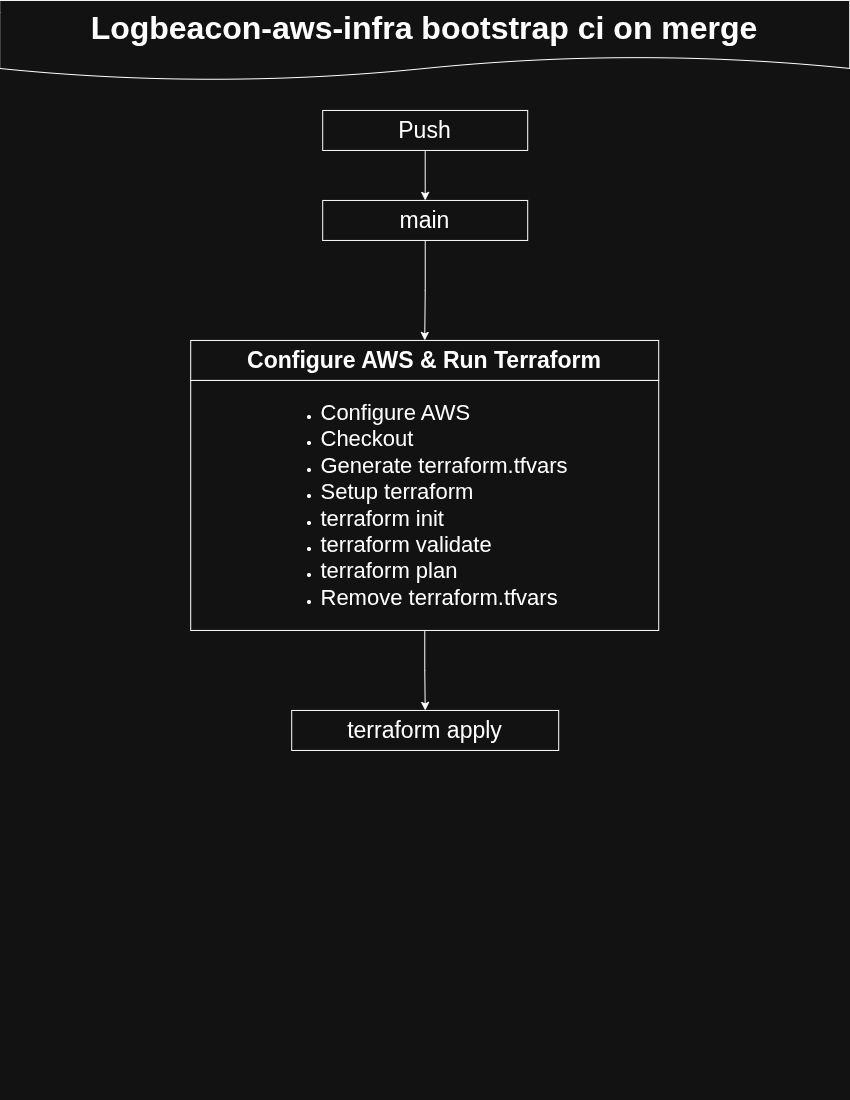

The diagram above was exported from draw.io. Its source (the exported page's mxGraphModel, read from the mxfile embedded in the PNG):
<mxGraphModel dx="1162" dy="793" grid="1" gridSize="10" guides="1" tooltips="1" connect="1" arrows="1" fold="1" page="1" pageScale="1" pageWidth="850" pageHeight="1100" math="0" shadow="0">
  <root>
    <mxCell id="0" />
    <mxCell id="1" parent="0" />
    <mxCell id="o3vztrChIg5XepHHtDer-1" parent="1" style="shape=document;whiteSpace=wrap;html=1;boundedLbl=1;" value="&lt;font style=&quot;font-size: 32px;&quot;&gt;&lt;b&gt;Logbeacon-aws-infra bootstrap ci on merge&lt;/b&gt;&lt;/font&gt;" vertex="1">
      <mxGeometry height="80" width="850" as="geometry" />
    </mxCell>
    <mxCell id="734Jt8hgOGliScxE0yE5-1" edge="1" parent="1" source="734Jt8hgOGliScxE0yE5-2" style="edgeStyle=orthogonalEdgeStyle;rounded=0;orthogonalLoop=1;jettySize=auto;html=1;entryX=0.5;entryY=0;entryDx=0;entryDy=0;" target="734Jt8hgOGliScxE0yE5-4">
      <mxGeometry relative="1" as="geometry" />
    </mxCell>
    <mxCell id="734Jt8hgOGliScxE0yE5-2" parent="1" style="rounded=0;whiteSpace=wrap;html=1;" value="&lt;font style=&quot;font-size: 23px;&quot;&gt;Push&lt;/font&gt;" vertex="1">
      <mxGeometry height="40" width="205" x="323" y="110" as="geometry" />
    </mxCell>
    <mxCell id="pjBSJs4sxagTDoJz34Xw-5" edge="1" parent="1" source="734Jt8hgOGliScxE0yE5-4" style="edgeStyle=orthogonalEdgeStyle;rounded=0;orthogonalLoop=1;jettySize=auto;html=1;entryX=0.5;entryY=0;entryDx=0;entryDy=0;" target="pjBSJs4sxagTDoJz34Xw-1">
      <mxGeometry relative="1" as="geometry" />
    </mxCell>
    <mxCell id="734Jt8hgOGliScxE0yE5-4" parent="1" style="rounded=0;whiteSpace=wrap;html=1;" value="&lt;font style=&quot;font-size: 23px;&quot;&gt;main&lt;/font&gt;" vertex="1">
      <mxGeometry height="40" width="205" x="323" y="200" as="geometry" />
    </mxCell>
    <mxCell id="pjBSJs4sxagTDoJz34Xw-1" parent="1" style="rounded=0;whiteSpace=wrap;html=1;" value="&lt;font style=&quot;font-size: 23px;&quot;&gt;&lt;b&gt;Configure AWS &amp;amp; Run Terraform&lt;/b&gt;&lt;/font&gt;" vertex="1">
      <mxGeometry height="40" width="468" x="191" y="340" as="geometry" />
    </mxCell>
    <mxCell id="pjBSJs4sxagTDoJz34Xw-6" edge="1" parent="1" source="pjBSJs4sxagTDoJz34Xw-2" style="edgeStyle=orthogonalEdgeStyle;rounded=0;orthogonalLoop=1;jettySize=auto;html=1;" target="pjBSJs4sxagTDoJz34Xw-4">
      <mxGeometry relative="1" as="geometry" />
    </mxCell>
    <mxCell id="pjBSJs4sxagTDoJz34Xw-2" parent="1" style="text;html=1;whiteSpace=wrap;strokeColor=default;fillColor=default;align=center;verticalAlign=middle;rounded=0;" value="&lt;div style=&quot;text-align: justify;&quot;&gt;&lt;ul&gt;&lt;li&gt;&lt;span style=&quot;background-color: transparent; color: light-dark(rgb(0, 0, 0), rgb(255, 255, 255));&quot;&gt;&lt;font style=&quot;font-size: 22px;&quot;&gt;Configure AWS&lt;/font&gt;&lt;/span&gt;&lt;/li&gt;&lt;li&gt;&lt;span style=&quot;background-color: transparent; color: light-dark(rgb(0, 0, 0), rgb(255, 255, 255));&quot;&gt;&lt;font style=&quot;font-size: 22px;&quot;&gt;Checkout&lt;/font&gt;&lt;/span&gt;&lt;/li&gt;&lt;li&gt;&lt;span style=&quot;font-size: 22px;&quot;&gt;Generate terraform.tfvars&lt;/span&gt;&lt;/li&gt;&lt;li&gt;&lt;font style=&quot;font-size: 22px;&quot;&gt;Setup terraform&lt;/font&gt;&lt;/li&gt;&lt;li&gt;&lt;font style=&quot;font-size: 22px;&quot;&gt;terraform init&lt;/font&gt;&lt;/li&gt;&lt;li&gt;&lt;span style=&quot;font-size: 22px;&quot;&gt;terraform validate&lt;/span&gt;&lt;/li&gt;&lt;li&gt;&lt;span style=&quot;font-size: 22px;&quot;&gt;terraform plan&lt;/span&gt;&lt;/li&gt;&lt;li&gt;&lt;span style=&quot;font-size: 22px;&quot;&gt;Remove terraform.tfvars&lt;/span&gt;&lt;/li&gt;&lt;/ul&gt;&lt;/div&gt;" vertex="1">
      <mxGeometry height="250" width="468" x="191" y="380" as="geometry" />
    </mxCell>
    <mxCell id="pjBSJs4sxagTDoJz34Xw-4" parent="1" style="rounded=0;whiteSpace=wrap;html=1;" value="&lt;font style=&quot;font-size: 23px;&quot;&gt;terraform apply&lt;/font&gt;" vertex="1">
      <mxGeometry height="40" width="267" x="292" y="710" as="geometry" />
    </mxCell>
  </root>
</mxGraphModel>